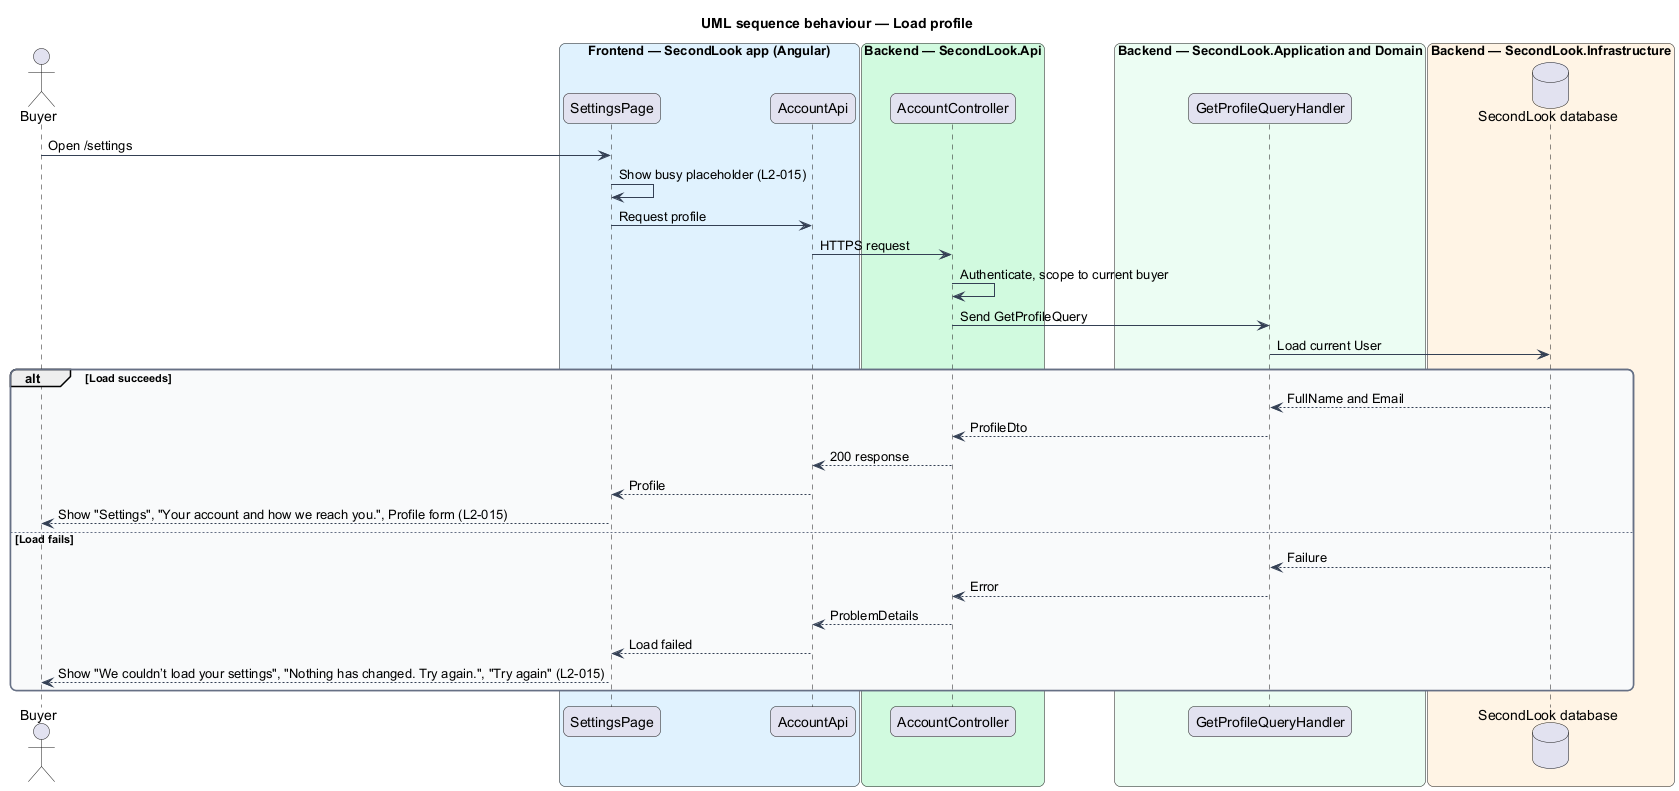

The diagram above was rendered by PlantUML. Its source (embedded in the PNG):
@startuml
title UML sequence behaviour — Load profile
skinparam backgroundColor #FFFFFF
skinparam shadowing false
skinparam roundcorner 12
skinparam defaultFontName Arial
skinparam ArrowColor #344054
skinparam rectangle {
  BorderColor #344054
  FontColor #101828
}
skinparam package {
  BorderColor #667085
  FontColor #101828
  BackgroundColor #F9FAFB
}
actor "Buyer" as actor
box "Frontend — SecondLook app (Angular)" #E0F2FE
  participant "SettingsPage" as page
  participant "AccountApi" as client
end box
box "Backend — SecondLook.Api" #D1FADF
  participant "AccountController" as controller
end box
box "Backend — SecondLook.Application and Domain" #ECFDF3
  participant "GetProfileQueryHandler" as handler
end box
box "Backend — SecondLook.Infrastructure" #FFF4E5
  database "SecondLook database" as db
end box
actor -> page : Open /settings
page -> page : Show busy placeholder (L2-015)
page -> client : Request profile
client -> controller : HTTPS request
controller -> controller : Authenticate, scope to current buyer
controller -> handler : Send GetProfileQuery
handler -> db : Load current User
alt Load succeeds
  db --> handler : FullName and Email
  handler --> controller : ProfileDto
  controller --> client : 200 response
  client --> page : Profile
  page --> actor : Show "Settings", "Your account and how we reach you.", Profile form (L2-015)
else Load fails
  db --> handler : Failure
  handler --> controller : Error
  controller --> client : ProblemDetails
  client --> page : Load failed
  page --> actor : Show "We couldn’t load your settings", "Nothing has changed. Try again.", "Try again" (L2-015)
end
@enduml